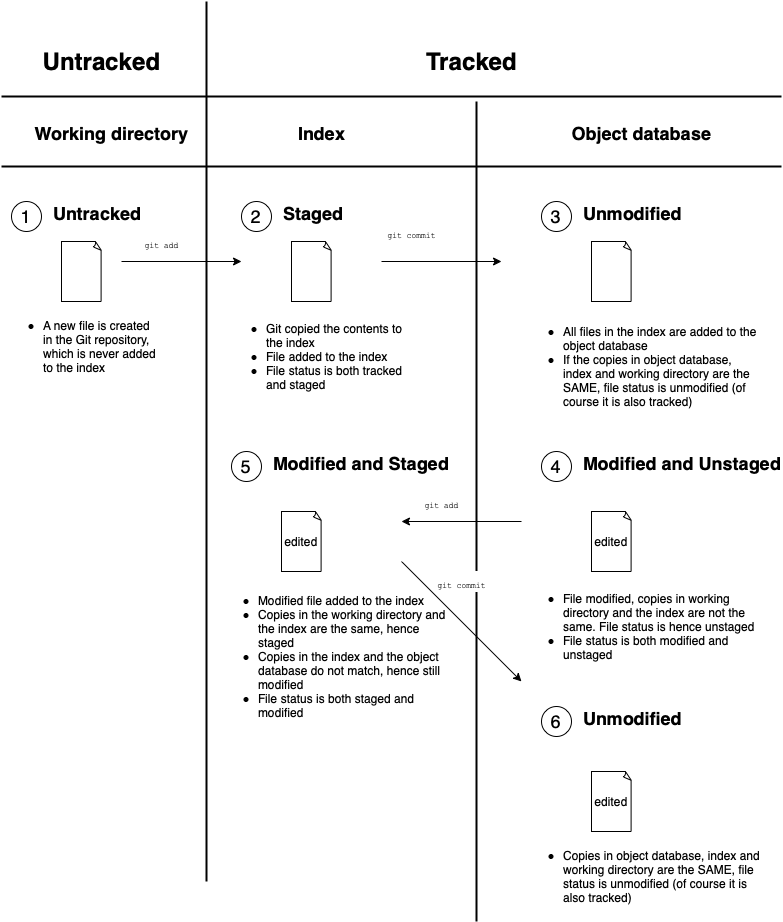

The diagram above was exported from draw.io. Its source (the exported page's mxGraphModel, read from the mxfile embedded in the PNG):
<mxGraphModel dx="594" dy="446" grid="1" gridSize="10" guides="1" tooltips="1" connect="1" arrows="1" fold="1" page="1" pageScale="1" pageWidth="850" pageHeight="1100" math="0" shadow="0">
  <root>
    <mxCell id="0" />
    <mxCell id="1" parent="0" />
    <mxCell id="GnSN5lAy1gTAK2dEr0d5-4" value="" style="line;strokeWidth=2;html=1;" vertex="1" parent="1">
      <mxGeometry x="90" y="200" width="780" height="10" as="geometry" />
    </mxCell>
    <mxCell id="GnSN5lAy1gTAK2dEr0d5-5" value="" style="line;strokeWidth=2;direction=south;html=1;" vertex="1" parent="1">
      <mxGeometry x="290" y="110" width="10" height="880" as="geometry" />
    </mxCell>
    <mxCell id="GnSN5lAy1gTAK2dEr0d5-6" value="" style="line;strokeWidth=2;direction=south;html=1;" vertex="1" parent="1">
      <mxGeometry x="560" y="210" width="10" height="820" as="geometry" />
    </mxCell>
    <mxCell id="GnSN5lAy1gTAK2dEr0d5-9" value="Untracked" style="text;strokeColor=none;fillColor=none;html=1;fontSize=24;fontStyle=1;verticalAlign=middle;align=center;" vertex="1" parent="1">
      <mxGeometry x="140" y="150" width="100" height="40" as="geometry" />
    </mxCell>
    <mxCell id="GnSN5lAy1gTAK2dEr0d5-10" value="Tracked" style="text;strokeColor=none;fillColor=none;html=1;fontSize=24;fontStyle=1;verticalAlign=middle;align=center;" vertex="1" parent="1">
      <mxGeometry x="510" y="150" width="100" height="40" as="geometry" />
    </mxCell>
    <mxCell id="GnSN5lAy1gTAK2dEr0d5-21" value="&lt;font style=&quot;font-size: 8px;&quot; face=&quot;Courier New&quot;&gt;git add&lt;/font&gt;" style="endArrow=classic;html=1;rounded=0;fontSize=18;align=center;" edge="1" parent="1">
      <mxGeometry x="-0.3333" y="20" width="50" height="50" relative="1" as="geometry">
        <mxPoint x="210" y="370" as="sourcePoint" />
        <mxPoint x="330" y="370" as="targetPoint" />
        <Array as="points" />
        <mxPoint as="offset" />
      </mxGeometry>
    </mxCell>
    <mxCell id="GnSN5lAy1gTAK2dEr0d5-25" value="&lt;font style=&quot;font-size: 8px;&quot; face=&quot;Courier New&quot;&gt;git commit&lt;/font&gt;" style="endArrow=classic;html=1;rounded=0;fontSize=18;align=center;" edge="1" parent="1">
      <mxGeometry x="-0.5" y="30" width="50" height="50" relative="1" as="geometry">
        <mxPoint x="470" y="370" as="sourcePoint" />
        <mxPoint x="590" y="370" as="targetPoint" />
        <Array as="points" />
        <mxPoint as="offset" />
      </mxGeometry>
    </mxCell>
    <mxCell id="GnSN5lAy1gTAK2dEr0d5-27" value="" style="line;strokeWidth=2;html=1;" vertex="1" parent="1">
      <mxGeometry x="90" y="270" width="780" height="10" as="geometry" />
    </mxCell>
    <mxCell id="GnSN5lAy1gTAK2dEr0d5-28" value="&lt;font style=&quot;font-size: 18px;&quot;&gt;Working directory&lt;/font&gt;" style="text;strokeColor=none;fillColor=none;html=1;fontSize=24;fontStyle=1;verticalAlign=middle;align=center;" vertex="1" parent="1">
      <mxGeometry x="150" y="220" width="100" height="40" as="geometry" />
    </mxCell>
    <mxCell id="GnSN5lAy1gTAK2dEr0d5-29" value="&lt;font style=&quot;font-size: 18px;&quot;&gt;Index&lt;/font&gt;" style="text;strokeColor=none;fillColor=none;html=1;fontSize=24;fontStyle=1;verticalAlign=middle;align=center;" vertex="1" parent="1">
      <mxGeometry x="360" y="220" width="100" height="40" as="geometry" />
    </mxCell>
    <mxCell id="GnSN5lAy1gTAK2dEr0d5-31" value="&lt;font size=&quot;4&quot;&gt;Object database&lt;/font&gt;" style="text;strokeColor=none;fillColor=none;html=1;fontSize=24;fontStyle=1;verticalAlign=middle;align=center;" vertex="1" parent="1">
      <mxGeometry x="680" y="220" width="100" height="40" as="geometry" />
    </mxCell>
    <mxCell id="GnSN5lAy1gTAK2dEr0d5-68" value="" style="group;flipH=1;" vertex="1" connectable="0" parent="1">
      <mxGeometry x="90" y="300" width="160" height="180" as="geometry" />
    </mxCell>
    <mxCell id="GnSN5lAy1gTAK2dEr0d5-1" value="" style="whiteSpace=wrap;html=1;shape=mxgraph.basic.document" vertex="1" parent="GnSN5lAy1gTAK2dEr0d5-68">
      <mxGeometry x="60" y="50" width="40" height="60" as="geometry" />
    </mxCell>
    <mxCell id="GnSN5lAy1gTAK2dEr0d5-49" value="" style="group" vertex="1" connectable="0" parent="GnSN5lAy1gTAK2dEr0d5-68">
      <mxGeometry x="10" width="140" height="40" as="geometry" />
    </mxCell>
    <mxCell id="GnSN5lAy1gTAK2dEr0d5-19" value="1" style="ellipse;whiteSpace=wrap;html=1;aspect=fixed;fontSize=18;flipH=1;" vertex="1" parent="GnSN5lAy1gTAK2dEr0d5-49">
      <mxGeometry y="10" width="30" height="30" as="geometry" />
    </mxCell>
    <mxCell id="GnSN5lAy1gTAK2dEr0d5-44" value="&lt;font style=&quot;font-size: 18px;&quot;&gt;Untracked&lt;/font&gt;" style="text;strokeColor=none;fillColor=none;html=1;fontSize=24;fontStyle=1;verticalAlign=middle;align=left;flipH=1;" vertex="1" parent="GnSN5lAy1gTAK2dEr0d5-49">
      <mxGeometry x="40" width="100" height="40" as="geometry" />
    </mxCell>
    <mxCell id="GnSN5lAy1gTAK2dEr0d5-14" value="&lt;ul&gt;&lt;li&gt;A new file is created in the Git repository, which is never added to the index&lt;br&gt;&lt;/li&gt;&lt;/ul&gt;" style="text;html=1;strokeColor=none;fillColor=none;align=left;verticalAlign=middle;whiteSpace=wrap;rounded=0;" vertex="1" parent="GnSN5lAy1gTAK2dEr0d5-68">
      <mxGeometry y="140" width="160" height="30" as="geometry" />
    </mxCell>
    <mxCell id="GnSN5lAy1gTAK2dEr0d5-69" value="" style="group;flipH=1;" vertex="1" connectable="0" parent="1">
      <mxGeometry x="305" y="300" width="205" height="203" as="geometry" />
    </mxCell>
    <mxCell id="GnSN5lAy1gTAK2dEr0d5-15" value="" style="whiteSpace=wrap;html=1;shape=mxgraph.basic.document" vertex="1" parent="GnSN5lAy1gTAK2dEr0d5-69">
      <mxGeometry x="75" y="50" width="40" height="60" as="geometry" />
    </mxCell>
    <mxCell id="GnSN5lAy1gTAK2dEr0d5-17" value="&lt;ul&gt;&lt;li&gt;Git copied the contents to the index&lt;/li&gt;&lt;li&gt;File added to the index&lt;/li&gt;&lt;li&gt;File status is both tracked and staged&lt;br&gt;&lt;/li&gt;&lt;/ul&gt;" style="text;html=1;strokeColor=none;fillColor=none;align=left;verticalAlign=middle;whiteSpace=wrap;rounded=0;" vertex="1" parent="GnSN5lAy1gTAK2dEr0d5-69">
      <mxGeometry x="7.5" y="150" width="190" height="30" as="geometry" />
    </mxCell>
    <mxCell id="GnSN5lAy1gTAK2dEr0d5-53" value="" style="group" vertex="1" connectable="0" parent="GnSN5lAy1gTAK2dEr0d5-69">
      <mxGeometry x="25" width="140" height="40" as="geometry" />
    </mxCell>
    <mxCell id="GnSN5lAy1gTAK2dEr0d5-54" value="2" style="ellipse;whiteSpace=wrap;html=1;aspect=fixed;fontSize=18;flipH=1;" vertex="1" parent="GnSN5lAy1gTAK2dEr0d5-53">
      <mxGeometry y="10" width="30" height="30" as="geometry" />
    </mxCell>
    <mxCell id="GnSN5lAy1gTAK2dEr0d5-55" value="&lt;font style=&quot;font-size: 18px;&quot;&gt;Staged&lt;/font&gt;" style="text;strokeColor=none;fillColor=none;html=1;fontSize=24;fontStyle=1;verticalAlign=middle;align=left;flipH=1;" vertex="1" parent="GnSN5lAy1gTAK2dEr0d5-53">
      <mxGeometry x="40" width="100" height="40" as="geometry" />
    </mxCell>
    <mxCell id="GnSN5lAy1gTAK2dEr0d5-70" value="" style="group;flipH=1;" vertex="1" connectable="0" parent="1">
      <mxGeometry x="580" y="300" width="240" height="210" as="geometry" />
    </mxCell>
    <mxCell id="GnSN5lAy1gTAK2dEr0d5-16" value="" style="whiteSpace=wrap;html=1;shape=mxgraph.basic.document" vertex="1" parent="GnSN5lAy1gTAK2dEr0d5-70">
      <mxGeometry x="100" y="50" width="40" height="60" as="geometry" />
    </mxCell>
    <mxCell id="GnSN5lAy1gTAK2dEr0d5-26" value="&lt;ul&gt;&lt;li&gt;All files in the index are added to the object database&lt;br&gt;&lt;/li&gt;&lt;li&gt;If the copies in object database, index and working directory are the SAME, file status is unmodified (of course it is also tracked)&lt;/li&gt;&lt;/ul&gt;" style="text;html=1;strokeColor=none;fillColor=none;align=left;verticalAlign=middle;whiteSpace=wrap;rounded=0;" vertex="1" parent="GnSN5lAy1gTAK2dEr0d5-70">
      <mxGeometry x="30" y="160" width="240" height="30" as="geometry" />
    </mxCell>
    <mxCell id="GnSN5lAy1gTAK2dEr0d5-56" value="" style="group" vertex="1" connectable="0" parent="GnSN5lAy1gTAK2dEr0d5-70">
      <mxGeometry x="50" width="140" height="40" as="geometry" />
    </mxCell>
    <mxCell id="GnSN5lAy1gTAK2dEr0d5-57" value="3" style="ellipse;whiteSpace=wrap;html=1;aspect=fixed;fontSize=18;flipH=1;" vertex="1" parent="GnSN5lAy1gTAK2dEr0d5-56">
      <mxGeometry y="10" width="30" height="30" as="geometry" />
    </mxCell>
    <mxCell id="GnSN5lAy1gTAK2dEr0d5-58" value="&lt;font style=&quot;font-size: 18px;&quot;&gt;Unmodified&lt;/font&gt;" style="text;strokeColor=none;fillColor=none;html=1;fontSize=24;fontStyle=1;verticalAlign=middle;align=left;flipH=1;" vertex="1" parent="GnSN5lAy1gTAK2dEr0d5-56">
      <mxGeometry x="40" width="100" height="40" as="geometry" />
    </mxCell>
    <mxCell id="GnSN5lAy1gTAK2dEr0d5-71" value="" style="group" vertex="1" connectable="0" parent="1">
      <mxGeometry x="270" y="550" width="240" height="220" as="geometry" />
    </mxCell>
    <mxCell id="GnSN5lAy1gTAK2dEr0d5-40" value="edited" style="whiteSpace=wrap;html=1;shape=mxgraph.basic.document" vertex="1" parent="GnSN5lAy1gTAK2dEr0d5-71">
      <mxGeometry x="100" y="70" width="40" height="60" as="geometry" />
    </mxCell>
    <mxCell id="GnSN5lAy1gTAK2dEr0d5-43" value="&lt;ul&gt;&lt;li&gt;Modified file added to the index&lt;/li&gt;&lt;li&gt;Copies in the working directory and the index are the same, hence staged&lt;/li&gt;&lt;li&gt;Copies in the index and the object database do not match, hence still modified&lt;/li&gt;&lt;li&gt;File status is both staged and modified&lt;/li&gt;&lt;/ul&gt;" style="text;html=1;strokeColor=none;fillColor=none;align=left;verticalAlign=middle;whiteSpace=wrap;rounded=0;" vertex="1" parent="GnSN5lAy1gTAK2dEr0d5-71">
      <mxGeometry x="35" y="200" width="240" height="30" as="geometry" />
    </mxCell>
    <mxCell id="GnSN5lAy1gTAK2dEr0d5-62" value="" style="group" vertex="1" connectable="0" parent="GnSN5lAy1gTAK2dEr0d5-71">
      <mxGeometry x="50" width="140" height="40" as="geometry" />
    </mxCell>
    <mxCell id="GnSN5lAy1gTAK2dEr0d5-63" value="5" style="ellipse;whiteSpace=wrap;html=1;aspect=fixed;fontSize=18;flipH=1;" vertex="1" parent="GnSN5lAy1gTAK2dEr0d5-62">
      <mxGeometry y="10" width="30" height="30" as="geometry" />
    </mxCell>
    <mxCell id="GnSN5lAy1gTAK2dEr0d5-64" value="&lt;font style=&quot;font-size: 18px;&quot;&gt;Modified and Staged&lt;/font&gt;" style="text;strokeColor=none;fillColor=none;html=1;fontSize=24;fontStyle=1;verticalAlign=middle;align=left;flipH=1;" vertex="1" parent="GnSN5lAy1gTAK2dEr0d5-62">
      <mxGeometry x="40" width="100" height="40" as="geometry" />
    </mxCell>
    <mxCell id="GnSN5lAy1gTAK2dEr0d5-75" value="&lt;font style=&quot;font-size: 8px;&quot; face=&quot;Courier New&quot;&gt;git commit&lt;/font&gt;" style="endArrow=classic;html=1;rounded=0;fontSize=18;align=center;" edge="1" parent="GnSN5lAy1gTAK2dEr0d5-71">
      <mxGeometry x="-0.3333" y="28" width="50" height="50" relative="1" as="geometry">
        <mxPoint x="220" y="119.99999999999994" as="sourcePoint" />
        <mxPoint x="340" y="240" as="targetPoint" />
        <Array as="points" />
        <mxPoint as="offset" />
      </mxGeometry>
    </mxCell>
    <mxCell id="GnSN5lAy1gTAK2dEr0d5-72" value="" style="group" vertex="1" connectable="0" parent="1">
      <mxGeometry x="580" y="550" width="240" height="190" as="geometry" />
    </mxCell>
    <mxCell id="GnSN5lAy1gTAK2dEr0d5-34" value="edited" style="whiteSpace=wrap;html=1;shape=mxgraph.basic.document" vertex="1" parent="GnSN5lAy1gTAK2dEr0d5-72">
      <mxGeometry x="100" y="70" width="40" height="60" as="geometry" />
    </mxCell>
    <mxCell id="GnSN5lAy1gTAK2dEr0d5-59" value="" style="group" vertex="1" connectable="0" parent="GnSN5lAy1gTAK2dEr0d5-72">
      <mxGeometry x="50" width="140" height="40" as="geometry" />
    </mxCell>
    <mxCell id="GnSN5lAy1gTAK2dEr0d5-60" value="4" style="ellipse;whiteSpace=wrap;html=1;aspect=fixed;fontSize=18;flipH=1;" vertex="1" parent="GnSN5lAy1gTAK2dEr0d5-59">
      <mxGeometry y="10" width="30" height="30" as="geometry" />
    </mxCell>
    <mxCell id="GnSN5lAy1gTAK2dEr0d5-61" value="&lt;font style=&quot;font-size: 18px;&quot;&gt;Modified and Unstaged&lt;/font&gt;" style="text;strokeColor=none;fillColor=none;html=1;fontSize=24;fontStyle=1;verticalAlign=middle;align=left;flipH=1;" vertex="1" parent="GnSN5lAy1gTAK2dEr0d5-59">
      <mxGeometry x="40" width="100" height="40" as="geometry" />
    </mxCell>
    <mxCell id="GnSN5lAy1gTAK2dEr0d5-74" value="&lt;font style=&quot;font-size: 8px;&quot; face=&quot;Courier New&quot;&gt;git add&lt;/font&gt;" style="endArrow=classic;html=1;rounded=0;fontSize=18;align=center;" edge="1" parent="GnSN5lAy1gTAK2dEr0d5-72">
      <mxGeometry x="0.3333" y="-20" width="50" height="50" relative="1" as="geometry">
        <mxPoint x="30" y="80" as="sourcePoint" />
        <mxPoint x="-90" y="80" as="targetPoint" />
        <Array as="points" />
        <mxPoint as="offset" />
      </mxGeometry>
    </mxCell>
    <mxCell id="GnSN5lAy1gTAK2dEr0d5-73" value="" style="group" vertex="1" connectable="0" parent="1">
      <mxGeometry x="580" y="805" width="240" height="225" as="geometry" />
    </mxCell>
    <mxCell id="GnSN5lAy1gTAK2dEr0d5-45" value="edited" style="whiteSpace=wrap;html=1;shape=mxgraph.basic.document" vertex="1" parent="GnSN5lAy1gTAK2dEr0d5-73">
      <mxGeometry x="100" y="75" width="40" height="60" as="geometry" />
    </mxCell>
    <mxCell id="GnSN5lAy1gTAK2dEr0d5-48" value="&lt;ul&gt;&lt;li&gt;Copies in object database, index and working directory are the SAME, file status is unmodified (of course it is also tracked)&lt;br&gt;&lt;/li&gt;&lt;/ul&gt;" style="text;html=1;strokeColor=none;fillColor=none;align=left;verticalAlign=middle;whiteSpace=wrap;rounded=0;" vertex="1" parent="GnSN5lAy1gTAK2dEr0d5-73">
      <mxGeometry x="30" y="165" width="240" height="30" as="geometry" />
    </mxCell>
    <mxCell id="GnSN5lAy1gTAK2dEr0d5-65" value="" style="group" vertex="1" connectable="0" parent="GnSN5lAy1gTAK2dEr0d5-73">
      <mxGeometry x="50" width="140" height="40" as="geometry" />
    </mxCell>
    <mxCell id="GnSN5lAy1gTAK2dEr0d5-66" value="6" style="ellipse;whiteSpace=wrap;html=1;aspect=fixed;fontSize=18;flipH=1;" vertex="1" parent="GnSN5lAy1gTAK2dEr0d5-65">
      <mxGeometry y="10" width="30" height="30" as="geometry" />
    </mxCell>
    <mxCell id="GnSN5lAy1gTAK2dEr0d5-67" value="&lt;font style=&quot;font-size: 18px;&quot;&gt;Unmodified&lt;/font&gt;" style="text;strokeColor=none;fillColor=none;html=1;fontSize=24;fontStyle=1;verticalAlign=middle;align=left;flipH=1;" vertex="1" parent="GnSN5lAy1gTAK2dEr0d5-65">
      <mxGeometry x="40" width="100" height="40" as="geometry" />
    </mxCell>
    <mxCell id="GnSN5lAy1gTAK2dEr0d5-37" value="&lt;ul&gt;&lt;li&gt;File modified, copies in working directory and the index are not the same. File status is hence unstaged&lt;/li&gt;&lt;li&gt;File status is both modified and unstaged&lt;/li&gt;&lt;/ul&gt;" style="text;html=1;strokeColor=none;fillColor=none;align=left;verticalAlign=middle;whiteSpace=wrap;rounded=0;" vertex="1" parent="1">
      <mxGeometry x="610" y="720" width="240" height="30" as="geometry" />
    </mxCell>
  </root>
</mxGraphModel>